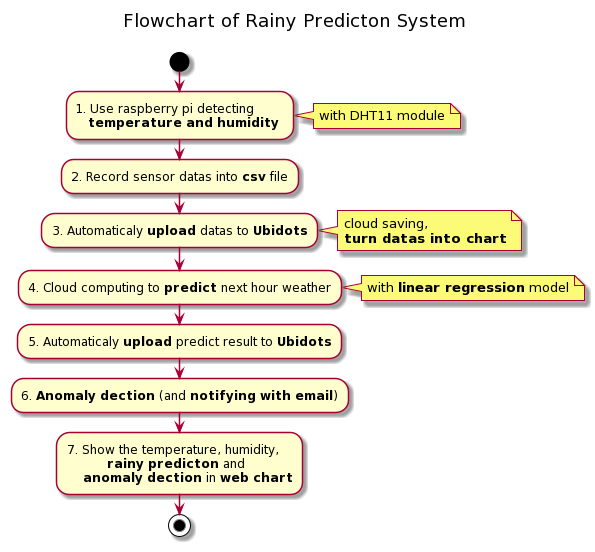

The diagram above was rendered by PlantUML. Its source (embedded in the PNG):
@startuml
title Flowchart of Rainy Predicton System \n

start

:1. Use raspberry pi detecting \n   <b>temperature and humidity ;

note right
with DHT11 module
end note

:2. Record sensor datas into <b>csv</b> file;

:3. Automaticaly <b>upload</b> datas to <b>Ubidots</b>;

note right
cloud saving,
<b>turn datas into chart</b>
end note

:4. Cloud computing to <b>predict</b> next hour weather;

note right
with <b>linear regression</b> model
end note

:5. Automaticaly <b>upload</b> predict result to <b>Ubidots</b>;

:6. <b>Anomaly dection</b> (and <b>notifying with email</b>);

:7. Show the temperature, humidity,
          <b>rainy predicton</b> and
    <b>anomaly dection</b> in <b>web chart</b>;

stop
@enduml